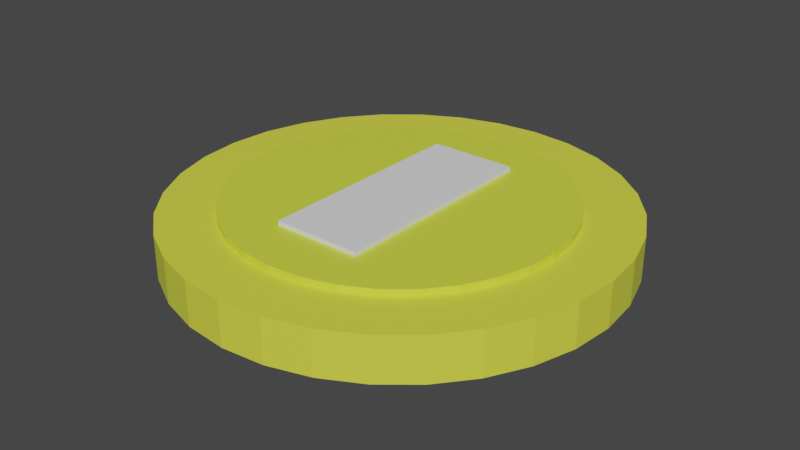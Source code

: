 # Source: coin.blend  (saved by Blender 3.4.6; exported with 4.5.12 LTS)
import bpy
from mathutils import Matrix  # noqa: F401  (used for matrix-valued properties, if any)

bpy.ops.wm.read_factory_settings(use_empty=True)
scene = bpy.context.scene
scene.name = 'Scene'

# ---- collections
col_collection = bpy.data.collections.new('Collection'); scene.collection.children.link(col_collection)

# ---- materials (node trees are filled in below, after node groups)
mat_material_001 = bpy.data.materials.new('Material.001')
mat_material_001.use_transparent_shadow = False
mat_material_001.diffuse_color = (0.7595, 0.8, 0.06215, 1.0)
mat_material_002 = bpy.data.materials.new('Material.002')
mat_material_002.use_transparent_shadow = False
mat_material_002.diffuse_color = (0.6998, 0.8, 0.0574, 1.0)

# ---- material node trees
mat_material_001.use_nodes = True; mat_material_001.node_tree.nodes.clear()
_N = mat_material_001.node_tree.nodes; _L = mat_material_001.node_tree.links
n0 = _N.new('ShaderNodeBsdfPrincipled'); n0.name = 'Principled BSDF'; n0.location = (10, 300)
n0.distribution = 'GGX'
n0.subsurface_method = 'RANDOM_WALK_SKIN'
n0.inputs[0].default_value = (0.76, 0.8, 0.062, 1.0)
n0.inputs[3].default_value = 1.45
n0.inputs[27].default_value = (0.0, 0.0, 0.0, 1.0)
n0.inputs[28].default_value = 1.0
n1 = _N.new('ShaderNodeOutputMaterial'); n1.name = 'Material Output'; n1.location = (300, 300)
_L.new(n0.outputs[0], n1.inputs[0])
n1.is_active_output = True
mat_material_002.use_nodes = True; mat_material_002.node_tree.nodes.clear()
_N = mat_material_002.node_tree.nodes; _L = mat_material_002.node_tree.links
n0 = _N.new('ShaderNodeBsdfPrincipled'); n0.name = 'Principled BSDF'; n0.location = (10, 300)
n0.distribution = 'GGX'
n0.subsurface_method = 'RANDOM_WALK_SKIN'
n0.inputs[0].default_value = (0.7, 0.8, 0.057, 1.0)
n0.inputs[3].default_value = 1.45
n0.inputs[27].default_value = (0.0, 0.0, 0.0, 1.0)
n0.inputs[28].default_value = 1.0
n1 = _N.new('ShaderNodeOutputMaterial'); n1.name = 'Material Output'; n1.location = (300, 300)
_L.new(n0.outputs[0], n1.inputs[0])
n1.is_active_output = True

# ---- world
world_world = bpy.data.worlds.new('World'); scene.world = world_world
world_world.use_nodes = True; world_world.node_tree.nodes.clear()
_N = world_world.node_tree.nodes; _L = world_world.node_tree.links
n0 = _N.new('ShaderNodeOutputWorld'); n0.name = 'World Output'; n0.location = (300, 300)
n1 = _N.new('ShaderNodeBackground'); n1.name = 'Background'; n1.location = (10, 300)
n1.inputs[0].default_value = (0.05088, 0.05088, 0.05088, 1.0)
_L.new(n1.outputs[0], n0.inputs[0])
n0.is_active_output = True
world_world.color = (0.05088, 0.05088, 0.05088)
world_world.use_sun_shadow = False
world_world.sun_shadow_jitter_overblur = 0.0

# ---- meshes
me_cylinder = bpy.data.meshes.new('Cylinder')
me_cylinder.from_pydata([(0.0, 1.0, -1.0), (0.0, 1.0, 1.0), (0.1951, 0.9808, -1.0), (0.1951, 0.9808, 1.0), (0.3827, 0.9239, -1.0), (0.3827, 0.9239, 1.0), (0.5556, 0.8315, -1.0), (0.5556, 0.8315, 1.0), (0.7071, 0.7071, -1.0), (0.7071, 0.7071, 1.0), (0.8315, 0.5556, -1.0), (0.8315, 0.5556, 1.0), (0.9239, 0.3827, -1.0), (0.9239, 0.3827, 1.0), (0.9808, 0.1951, -1.0), (0.9808, 0.1951, 1.0), (1.0, 0.0, -1.0), (1.0, 0.0, 1.0), (0.9808, -0.1951, -1.0), (0.9808, -0.1951, 1.0), (0.9239, -0.3827, -1.0), (0.9239, -0.3827, 1.0), (0.8315, -0.5556, -1.0), (0.8315, -0.5556, 1.0), (0.7071, -0.7071, -1.0), (0.7071, -0.7071, 1.0), (0.5556, -0.8315, -1.0), (0.5556, -0.8315, 1.0), (0.3827, -0.9239, -1.0), (0.3827, -0.9239, 1.0), (0.1951, -0.9808, -1.0), (0.1951, -0.9808, 1.0), (0.0, -1.0, -1.0), (0.0, -1.0, 1.0), (-0.1951, -0.9808, -1.0), (-0.1951, -0.9808, 1.0), (-0.3827, -0.9239, -1.0), (-0.3827, -0.9239, 1.0), (-0.5556, -0.8315, -1.0), (-0.5556, -0.8315, 1.0), (-0.7071, -0.7071, -1.0), (-0.7071, -0.7071, 1.0), (-0.8315, -0.5556, -1.0), (-0.8315, -0.5556, 1.0), (-0.9239, -0.3827, -1.0), (-0.9239, -0.3827, 1.0), (-0.9808, -0.1951, -1.0), (-0.9808, -0.1951, 1.0), (-1.0, 0.0, -1.0), (-1.0, 0.0, 1.0), (-0.9808, 0.1951, -1.0), (-0.9808, 0.1951, 1.0), (-0.9239, 0.3827, -1.0), (-0.9239, 0.3827, 1.0), (-0.8315, 0.5556, -1.0), (-0.8315, 0.5556, 1.0), (-0.7071, 0.7071, -1.0), (-0.7071, 0.7071, 1.0), (-0.5556, 0.8315, -1.0), (-0.5556, 0.8315, 1.0), (-0.3827, 0.9239, -1.0), (-0.3827, 0.9239, 1.0), (-0.1951, 0.9808, -1.0), (-0.1951, 0.9808, 1.0)], [], [(0, 1, 3, 2), (2, 3, 5, 4), (4, 5, 7, 6), (6, 7, 9, 8), (8, 9, 11, 10), (10, 11, 13, 12), (12, 13, 15, 14), (14, 15, 17, 16), (16, 17, 19, 18), (18, 19, 21, 20), (20, 21, 23, 22), (22, 23, 25, 24), (24, 25, 27, 26), (26, 27, 29, 28), (28, 29, 31, 30), (30, 31, 33, 32), (32, 33, 35, 34), (34, 35, 37, 36), (36, 37, 39, 38), (38, 39, 41, 40), (40, 41, 43, 42), (42, 43, 45, 44), (44, 45, 47, 46), (46, 47, 49, 48), (48, 49, 51, 50), (50, 51, 53, 52), (52, 53, 55, 54), (54, 55, 57, 56), (56, 57, 59, 58), (58, 59, 61, 60), (3, 1, 63, 61, 59, 57, 55, 53, 51, 49, 47, 45, 43, 41, 39, 37, 35, 33, 31, 29, 27, 25, 23, 21, 19, 17, 15, 13, 11, 9, 7, 5), (60, 61, 63, 62), (62, 63, 1, 0), (0, 2, 4, 6, 8, 10, 12, 14, 16, 18, 20, 22, 24, 26, 28, 30, 32, 34, 36, 38, 40, 42, 44, 46, 48, 50, 52, 54, 56, 58, 60, 62)])
_uv = me_cylinder.uv_layers.new(name='UVMap')
_uv.uv.foreach_set('vector', [1.0, 0.5, 1.0, 1.0, 0.9688, 1.0, 0.9688, 0.5, 0.9688, 0.5, 0.9688, 1.0, 0.9375, 1.0, 0.9375, 0.5, 0.9375, 0.5, 0.9375, 1.0, 0.9062, 1.0, 0.9062, 0.5, 0.9062, 0.5, 0.9062, 1.0, 0.875, 1.0, 0.875, 0.5, 0.875, 0.5, 0.875, 1.0, 0.8438, 1.0, 0.8438, 0.5, 0.8438, 0.5, 0.8438, 1.0, 0.8125, 1.0, 0.8125, 0.5, 0.8125, 0.5, 0.8125, 1.0, 0.7812, 1.0, 0.7812, 0.5, 0.7812, 0.5, 0.7812, 1.0, 0.75, 1.0, 0.75, 0.5, 0.75, 0.5, 0.75, 1.0, 0.7188, 1.0, 0.7188, 0.5, 0.7188, 0.5, 0.7188, 1.0, 0.6875, 1.0, 0.6875, 0.5, 0.6875, 0.5, 0.6875, 1.0, 0.6562, 1.0, 0.6562, 0.5, 0.6562, 0.5, 0.6562, 1.0, 0.625, 1.0, 0.625, 0.5, 0.625, 0.5, 0.625, 1.0, 0.5938, 1.0, 0.5938, 0.5, 0.5938, 0.5, 0.5938, 1.0, 0.5625, 1.0, 0.5625, 0.5, 0.5625, 0.5, 0.5625, 1.0, 0.5312, 1.0, 0.5312, 0.5, 0.5312, 0.5, 0.5312, 1.0, 0.5, 1.0, 0.5, 0.5, 0.5, 0.5, 0.5, 1.0, 0.4688, 1.0, 0.4688, 0.5, 0.4688, 0.5, 0.4688, 1.0, 0.4375, 1.0, 0.4375, 0.5, 0.4375, 0.5, 0.4375, 1.0, 0.4062, 1.0, 0.4062, 0.5, 0.4062, 0.5, 0.4062, 1.0, 0.375, 1.0, 0.375, 0.5, 0.375, 0.5, 0.375, 1.0, 0.3438, 1.0, 0.3438, 0.5, 0.3438, 0.5, 0.3438, 1.0, 0.3125, 1.0, 0.3125, 0.5, 0.3125, 0.5, 0.3125, 1.0, 0.2812, 1.0, 0.2812, 0.5, 0.2812, 0.5, 0.2812, 1.0, 0.25, 1.0, 0.25, 0.5, 0.25, 0.5, 0.25, 1.0, 0.2188, 1.0, 0.2188, 0.5, 0.2188, 0.5, 0.2188, 1.0, 0.1875, 1.0, 0.1875, 0.5, 0.1875, 0.5, 0.1875, 1.0, 0.1562, 1.0, 0.1562, 0.5, 0.1562, 0.5, 0.1562, 1.0, 0.125, 1.0, 0.125, 0.5, 0.125, 0.5, 0.125, 1.0, 0.09375, 1.0, 0.09375, 0.5, 0.09375, 0.5, 0.09375, 1.0, 0.0625, 1.0, 0.0625, 0.5, 0.2968, 0.4854, 0.25, 0.49, 0.2032, 0.4854, 0.1582, 0.4717, 0.1167, 0.4496, 0.08029, 0.4197, 0.05045, 0.3833, 0.02827, 0.3418, 0.01461, 0.2968, 0.01, 0.25, 0.01461, 0.2032, 0.02827, 0.1582, 0.05045, 0.1167, 0.08029, 0.08029, 0.1167, 0.05045, 0.1582, 0.02827, 0.2032, 0.01461, 0.25, 0.01, 0.2968, 0.01461, 0.3418, 0.02827, 0.3833, 0.05045, 0.4197, 0.08029, 0.4496, 0.1167, 0.4717, 0.1582, 0.4854, 0.2032, 0.49, 0.25, 0.4854, 0.2968, 0.4717, 0.3418, 0.4496, 0.3833, 0.4197, 0.4197, 0.3833, 0.4496, 0.3418, 0.4717, 0.0625, 0.5, 0.0625, 1.0, 0.03125, 1.0, 0.03125, 0.5, 0.03125, 0.5, 0.03125, 1.0, 0.0, 1.0, 0.0, 0.5, 0.75, 0.49, 0.7968, 0.4854, 0.8418, 0.4717, 0.8833, 0.4496, 0.9197, 0.4197, 0.9496, 0.3833, 0.9717, 0.3418, 0.9854, 0.2968, 0.99, 0.25, 0.9854, 0.2032, 0.9717, 0.1582, 0.9496, 0.1167, 0.9197, 0.08029, 0.8833, 0.05045, 0.8418, 0.02827, 0.7968, 0.01461, 0.75, 0.01, 0.7032, 0.01461, 0.6582, 0.02827, 0.6167, 0.05045, 0.5803, 0.08029, 0.5504, 0.1167, 0.5283, 0.1582, 0.5146, 0.2032, 0.51, 0.25, 0.5146, 0.2968, 0.5283, 0.3418, 0.5504, 0.3833, 0.5803, 0.4197, 0.6167, 0.4496, 0.6582, 0.4717, 0.7032, 0.4854])
me_cylinder.materials.append(mat_material_001)
me_cylinder.update()
me_cylinder_001 = bpy.data.meshes.new('Cylinder.001')
me_cylinder_001.from_pydata([(0.0, 1.0, -1.0), (0.0, 1.0, 1.0), (0.1951, 0.9808, -1.0), (0.1951, 0.9808, 1.0), (0.3827, 0.9239, -1.0), (0.3827, 0.9239, 1.0), (0.5556, 0.8315, -1.0), (0.5556, 0.8315, 1.0), (0.7071, 0.7071, -1.0), (0.7071, 0.7071, 1.0), (0.8315, 0.5556, -1.0), (0.8315, 0.5556, 1.0), (0.9239, 0.3827, -1.0), (0.9239, 0.3827, 1.0), (0.9808, 0.1951, -1.0), (0.9808, 0.1951, 1.0), (1.0, 0.0, -1.0), (1.0, 0.0, 1.0), (0.9808, -0.1951, -1.0), (0.9808, -0.1951, 1.0), (0.9239, -0.3827, -1.0), (0.9239, -0.3827, 1.0), (0.8315, -0.5556, -1.0), (0.8315, -0.5556, 1.0), (0.7071, -0.7071, -1.0), (0.7071, -0.7071, 1.0), (0.5556, -0.8315, -1.0), (0.5556, -0.8315, 1.0), (0.3827, -0.9239, -1.0), (0.3827, -0.9239, 1.0), (0.1951, -0.9808, -1.0), (0.1951, -0.9808, 1.0), (0.0, -1.0, -1.0), (0.0, -1.0, 1.0), (-0.1951, -0.9808, -1.0), (-0.1951, -0.9808, 1.0), (-0.3827, -0.9239, -1.0), (-0.3827, -0.9239, 1.0), (-0.5556, -0.8315, -1.0), (-0.5556, -0.8315, 1.0), (-0.7071, -0.7071, -1.0), (-0.7071, -0.7071, 1.0), (-0.8315, -0.5556, -1.0), (-0.8315, -0.5556, 1.0), (-0.9239, -0.3827, -1.0), (-0.9239, -0.3827, 1.0), (-0.9808, -0.1951, -1.0), (-0.9808, -0.1951, 1.0), (-1.0, 0.0, -1.0), (-1.0, 0.0, 1.0), (-0.9808, 0.1951, -1.0), (-0.9808, 0.1951, 1.0), (-0.9239, 0.3827, -1.0), (-0.9239, 0.3827, 1.0), (-0.8315, 0.5556, -1.0), (-0.8315, 0.5556, 1.0), (-0.7071, 0.7071, -1.0), (-0.7071, 0.7071, 1.0), (-0.5556, 0.8315, -1.0), (-0.5556, 0.8315, 1.0), (-0.3827, 0.9239, -1.0), (-0.3827, 0.9239, 1.0), (-0.1951, 0.9808, -1.0), (-0.1951, 0.9808, 1.0)], [], [(0, 1, 3, 2), (2, 3, 5, 4), (4, 5, 7, 6), (6, 7, 9, 8), (8, 9, 11, 10), (10, 11, 13, 12), (12, 13, 15, 14), (14, 15, 17, 16), (16, 17, 19, 18), (18, 19, 21, 20), (20, 21, 23, 22), (22, 23, 25, 24), (24, 25, 27, 26), (26, 27, 29, 28), (28, 29, 31, 30), (30, 31, 33, 32), (32, 33, 35, 34), (34, 35, 37, 36), (36, 37, 39, 38), (38, 39, 41, 40), (40, 41, 43, 42), (42, 43, 45, 44), (44, 45, 47, 46), (46, 47, 49, 48), (48, 49, 51, 50), (50, 51, 53, 52), (52, 53, 55, 54), (54, 55, 57, 56), (56, 57, 59, 58), (58, 59, 61, 60), (3, 1, 63, 61, 59, 57, 55, 53, 51, 49, 47, 45, 43, 41, 39, 37, 35, 33, 31, 29, 27, 25, 23, 21, 19, 17, 15, 13, 11, 9, 7, 5), (60, 61, 63, 62), (62, 63, 1, 0), (0, 2, 4, 6, 8, 10, 12, 14, 16, 18, 20, 22, 24, 26, 28, 30, 32, 34, 36, 38, 40, 42, 44, 46, 48, 50, 52, 54, 56, 58, 60, 62)])
_uv = me_cylinder_001.uv_layers.new(name='UVMap')
_uv.uv.foreach_set('vector', [1.0, 0.5, 1.0, 1.0, 0.9688, 1.0, 0.9688, 0.5, 0.9688, 0.5, 0.9688, 1.0, 0.9375, 1.0, 0.9375, 0.5, 0.9375, 0.5, 0.9375, 1.0, 0.9062, 1.0, 0.9062, 0.5, 0.9062, 0.5, 0.9062, 1.0, 0.875, 1.0, 0.875, 0.5, 0.875, 0.5, 0.875, 1.0, 0.8438, 1.0, 0.8438, 0.5, 0.8438, 0.5, 0.8438, 1.0, 0.8125, 1.0, 0.8125, 0.5, 0.8125, 0.5, 0.8125, 1.0, 0.7812, 1.0, 0.7812, 0.5, 0.7812, 0.5, 0.7812, 1.0, 0.75, 1.0, 0.75, 0.5, 0.75, 0.5, 0.75, 1.0, 0.7188, 1.0, 0.7188, 0.5, 0.7188, 0.5, 0.7188, 1.0, 0.6875, 1.0, 0.6875, 0.5, 0.6875, 0.5, 0.6875, 1.0, 0.6562, 1.0, 0.6562, 0.5, 0.6562, 0.5, 0.6562, 1.0, 0.625, 1.0, 0.625, 0.5, 0.625, 0.5, 0.625, 1.0, 0.5938, 1.0, 0.5938, 0.5, 0.5938, 0.5, 0.5938, 1.0, 0.5625, 1.0, 0.5625, 0.5, 0.5625, 0.5, 0.5625, 1.0, 0.5312, 1.0, 0.5312, 0.5, 0.5312, 0.5, 0.5312, 1.0, 0.5, 1.0, 0.5, 0.5, 0.5, 0.5, 0.5, 1.0, 0.4688, 1.0, 0.4688, 0.5, 0.4688, 0.5, 0.4688, 1.0, 0.4375, 1.0, 0.4375, 0.5, 0.4375, 0.5, 0.4375, 1.0, 0.4062, 1.0, 0.4062, 0.5, 0.4062, 0.5, 0.4062, 1.0, 0.375, 1.0, 0.375, 0.5, 0.375, 0.5, 0.375, 1.0, 0.3438, 1.0, 0.3438, 0.5, 0.3438, 0.5, 0.3438, 1.0, 0.3125, 1.0, 0.3125, 0.5, 0.3125, 0.5, 0.3125, 1.0, 0.2812, 1.0, 0.2812, 0.5, 0.2812, 0.5, 0.2812, 1.0, 0.25, 1.0, 0.25, 0.5, 0.25, 0.5, 0.25, 1.0, 0.2188, 1.0, 0.2188, 0.5, 0.2188, 0.5, 0.2188, 1.0, 0.1875, 1.0, 0.1875, 0.5, 0.1875, 0.5, 0.1875, 1.0, 0.1562, 1.0, 0.1562, 0.5, 0.1562, 0.5, 0.1562, 1.0, 0.125, 1.0, 0.125, 0.5, 0.125, 0.5, 0.125, 1.0, 0.09375, 1.0, 0.09375, 0.5, 0.09375, 0.5, 0.09375, 1.0, 0.0625, 1.0, 0.0625, 0.5, 0.2968, 0.4854, 0.25, 0.49, 0.2032, 0.4854, 0.1582, 0.4717, 0.1167, 0.4496, 0.08029, 0.4197, 0.05045, 0.3833, 0.02827, 0.3418, 0.01461, 0.2968, 0.01, 0.25, 0.01461, 0.2032, 0.02827, 0.1582, 0.05045, 0.1167, 0.08029, 0.08029, 0.1167, 0.05045, 0.1582, 0.02827, 0.2032, 0.01461, 0.25, 0.01, 0.2968, 0.01461, 0.3418, 0.02827, 0.3833, 0.05045, 0.4197, 0.08029, 0.4496, 0.1167, 0.4717, 0.1582, 0.4854, 0.2032, 0.49, 0.25, 0.4854, 0.2968, 0.4717, 0.3418, 0.4496, 0.3833, 0.4197, 0.4197, 0.3833, 0.4496, 0.3418, 0.4717, 0.0625, 0.5, 0.0625, 1.0, 0.03125, 1.0, 0.03125, 0.5, 0.03125, 0.5, 0.03125, 1.0, 0.0, 1.0, 0.0, 0.5, 0.75, 0.49, 0.7968, 0.4854, 0.8418, 0.4717, 0.8833, 0.4496, 0.9197, 0.4197, 0.9496, 0.3833, 0.9717, 0.3418, 0.9854, 0.2968, 0.99, 0.25, 0.9854, 0.2032, 0.9717, 0.1582, 0.9496, 0.1167, 0.9197, 0.08029, 0.8833, 0.05045, 0.8418, 0.02827, 0.7968, 0.01461, 0.75, 0.01, 0.7032, 0.01461, 0.6582, 0.02827, 0.6167, 0.05045, 0.5803, 0.08029, 0.5504, 0.1167, 0.5283, 0.1582, 0.5146, 0.2032, 0.51, 0.25, 0.5146, 0.2968, 0.5283, 0.3418, 0.5504, 0.3833, 0.5803, 0.4197, 0.6167, 0.4496, 0.6582, 0.4717, 0.7032, 0.4854])
me_cylinder_001.materials.append(mat_material_002)
me_cylinder_001.update()
me_cube_001 = bpy.data.meshes.new('Cube.001')
me_cube_001.from_pydata([(-1.0, -1.0, -1.0), (-1.0, -1.0, 1.0), (-1.0, 1.0, -1.0), (-1.0, 1.0, 1.0), (1.0, -1.0, -1.0), (1.0, -1.0, 1.0), (1.0, 1.0, -1.0), (1.0, 1.0, 1.0)], [], [(0, 1, 3, 2), (2, 3, 7, 6), (6, 7, 5, 4), (4, 5, 1, 0), (2, 6, 4, 0), (7, 3, 1, 5)])
_uv = me_cube_001.uv_layers.new(name='UVMap')
_uv.uv.foreach_set('vector', [0.375, 0.0, 0.625, 0.0, 0.625, 0.25, 0.375, 0.25, 0.375, 0.25, 0.625, 0.25, 0.625, 0.5, 0.375, 0.5, 0.375, 0.5, 0.625, 0.5, 0.625, 0.75, 0.375, 0.75, 0.375, 0.75, 0.625, 0.75, 0.625, 1.0, 0.375, 1.0, 0.125, 0.5, 0.375, 0.5, 0.375, 0.75, 0.125, 0.75, 0.625, 0.5, 0.875, 0.5, 0.875, 0.75, 0.625, 0.75])
me_cube_001.update()

# ---- objects
ob_cylinder = bpy.data.objects.new('Cylinder', me_cylinder)
ob_cylinder_001 = bpy.data.objects.new('Cylinder.001', me_cylinder_001)
ob_cube = bpy.data.objects.new('Cube', me_cube_001)

# ---- transforms, parenting, visibility, modifiers, constraints
ob_cylinder.location = (0.0, 0.0, 0.0)
ob_cylinder.scale = (1.0, 1.0, 0.1)
ob_cylinder_001.location = (0.0, 0.0, 0.0)
ob_cylinder_001.scale = (0.75, 0.75, 0.13)
ob_cube.location = (0.0, 0.0, 0.0)
ob_cube.scale = (0.2, 0.5, 0.15)

# ---- collection membership
col_collection.objects.link(ob_cylinder)
col_collection.objects.link(ob_cylinder_001)
col_collection.objects.link(ob_cube)

# ---- scene / render settings (as saved in the file)
scene.frame_start = 1; scene.frame_end = 250; scene.frame_set(1)
scene.render.engine = 'BLENDER_EEVEE_NEXT'
scene.cycles.sampling_pattern = 'TABULATED_SOBOL'
scene.cycles.use_light_tree = False
scene.view_settings.view_transform = 'Filmic'
bpy.context.view_layer.update()

# ---- added for rendering (the .blend has no active camera and no usable light): camera, sun
cam_auto = bpy.data.cameras.new('AutoCamera')
cam_auto.lens = 50.0
cam_auto.sensor_width = 36.0
cam_auto.clip_end = 1000.0
ob_auto_camera = bpy.data.objects.new('AutoCamera', cam_auto)
scene.collection.objects.link(ob_auto_camera)
ob_auto_camera.location = (2.63161, -3.15793, 2.10529)
ob_auto_camera.rotation_euler = (1.09748, -7.21219e-08, 0.694738)
scene.camera = ob_auto_camera
light_auto_sun = bpy.data.lights.new('AutoSun', 'SUN')
light_auto_sun.energy = 3.0
light_auto_sun.angle = 0.0523599
ob_auto_sun = bpy.data.objects.new('AutoSun', light_auto_sun)
scene.collection.objects.link(ob_auto_sun)
ob_auto_sun.rotation_euler = (0.872665, 0.174533, 0.523599)
bpy.context.view_layer.update()
